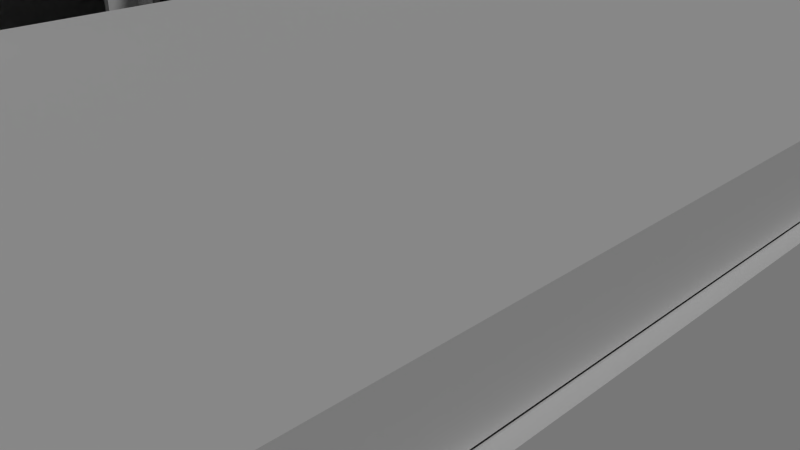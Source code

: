 # Source: indoor.blend  (saved by Blender 2.70.0; exported with 4.5.12 LTS)
import bpy
from mathutils import Matrix  # noqa: F401  (used for matrix-valued properties, if any)

bpy.ops.wm.read_factory_settings(use_empty=True)
scene = bpy.context.scene
scene.name = 'Scene'

# ---- collections
col_collection_1 = bpy.data.collections.new('Collection 1'); scene.collection.children.link(col_collection_1)

# ---- materials (node trees are filled in below, after node groups)
mat_material = bpy.data.materials.new('Material')
mat_material.alpha_threshold = 0.0
mat_material.use_transparent_shadow = False
mat_material.preview_render_type = 'CUBE'
mat_material.roughness = 0.5
mat_material.line_color = (0.0, 0.0, 0.0, 1.0)
mat_material_001 = bpy.data.materials.new('Material.001')
mat_material_001.alpha_threshold = 0.0
mat_material_001.use_transparent_shadow = False
mat_material_001.preview_render_type = 'CUBE'
mat_material_001.roughness = 0.5
mat_material_001.line_color = (0.0, 0.0, 0.0, 1.0)

# ---- material node trees

# ---- world
world_world = bpy.data.worlds.new('World'); scene.world = world_world
world_world.color = (0.05088, 0.05088, 0.05088)
world_world.use_sun_shadow = False
world_world.sun_shadow_jitter_overblur = 0.0
world_world.cycles.sampling_method = 'MANUAL'
world_world.cycles.sample_map_resolution = 256

# ---- cameras
cam_camera = bpy.data.cameras.new('Camera')
cam_camera.clip_end = 100.0
cam_camera.lens = 35.0
cam_camera.sensor_width = 32.0
cam_camera.sensor_height = 18.0
cam_camera.ortho_scale = 7.314
cam_camera.dof.focus_distance = 0.0
cam_camera.dof.aperture_fstop = 128.0

# ---- lights
light_lamp = bpy.data.lights.new('Lamp', 'SUN')
light_lamp.transmission_factor = 0.0
light_lamp.cutoff_distance = 30.0
light_lamp.angle = 0.1993
light_lamp.energy = 1.0
light_lamp.shadow_buffer_clip_start = 1.001
light_lamp.shadow_soft_size = 0.1
light_lamp.shadow_cascade_max_distance = 1000.0
light_lamp.cycles.use_multiple_importance_sampling = False

# ---- meshes
me_cube_022 = bpy.data.meshes.new('Cube.022')
me_cube_022.from_pydata([(-1.0, -1.0, -1.0), (-1.0, 1.0, -1.0), (1.0, 1.0, -1.0), (1.0, -1.0, -1.0), (-1.0, -1.0, 1.0), (-1.0, 1.0, 1.0), (1.0, 1.0, 1.0), (1.0, -1.0, 1.0)], [], [(4, 5, 1, 0), (5, 6, 2, 1), (6, 7, 3, 2), (7, 4, 0, 3), (0, 1, 2, 3), (7, 6, 5, 4)])
me_cube_022.use_remesh_preserve_volume = False
me_cube_022.use_remesh_preserve_attributes = False
me_cube_022.use_mirror_vertex_groups = False
me_cube_022.update()
me_cube_021 = bpy.data.meshes.new('Cube.021')
me_cube_021.from_pydata([(-1.0, -1.0, -1.0), (-1.0, 1.0, -1.0), (1.0, 1.0, -1.0), (1.0, -1.0, -1.0), (-1.0, -1.0, 1.0), (-1.0, 1.0, 1.0), (1.0, 1.0, 1.0), (1.0, -1.0, 1.0)], [], [(4, 5, 1, 0), (5, 6, 2, 1), (6, 7, 3, 2), (7, 4, 0, 3), (0, 1, 2, 3), (7, 6, 5, 4)])
me_cube_021.use_remesh_preserve_volume = False
me_cube_021.use_remesh_preserve_attributes = False
me_cube_021.use_mirror_vertex_groups = False
me_cube_021.update()
me_cube_020 = bpy.data.meshes.new('Cube.020')
me_cube_020.from_pydata([(-1.0, -1.0, -1.0), (-1.0, 1.0, -1.0), (1.0, 1.0, -1.0), (1.0, -1.0, -1.0), (-1.0, -1.0, 1.0), (-1.0, 1.0, 1.0), (1.0, 1.0, 1.0), (1.0, -1.0, 1.0)], [], [(4, 5, 1, 0), (5, 6, 2, 1), (6, 7, 3, 2), (7, 4, 0, 3), (0, 1, 2, 3), (7, 6, 5, 4)])
me_cube_020.use_remesh_preserve_volume = False
me_cube_020.use_remesh_preserve_attributes = False
me_cube_020.use_mirror_vertex_groups = False
me_cube_020.update()
me_cube_019 = bpy.data.meshes.new('Cube.019')
me_cube_019.from_pydata([(-1.0, -1.0, -1.0), (-1.0, 1.0, -1.0), (1.0, 1.0, -1.0), (1.0, -1.0, -1.0), (-1.0, -1.0, 1.0), (-1.0, 1.0, 1.0), (1.0, 1.0, 1.0), (1.0, -1.0, 1.0)], [], [(4, 5, 1, 0), (5, 6, 2, 1), (6, 7, 3, 2), (7, 4, 0, 3), (0, 1, 2, 3), (7, 6, 5, 4)])
me_cube_019.use_remesh_preserve_volume = False
me_cube_019.use_remesh_preserve_attributes = False
me_cube_019.use_mirror_vertex_groups = False
me_cube_019.update()
me_cube_018 = bpy.data.meshes.new('Cube.018')
me_cube_018.from_pydata([(-0.2857, -0.2857, -1.0), (-1.0, -1.0, -1.0), (-1.0, 1.0, -1.0), (1.0, 1.0, -1.0), (0.2857, 0.2857, -1.0), (-0.2857, 0.2857, -1.0), (0.2857, -0.2857, -1.0), (1.0, -1.0, -1.0), (-1.0, -1.0, 1.0), (-1.0, 1.0, 1.0), (1.0, 1.0, 1.0), (1.0, -1.0, 1.0), (-0.2857, -0.2857, 1.0), (-0.2857, 0.2857, 1.0), (0.2857, 0.2857, 1.0), (0.2857, -0.2857, 1.0)], [], [(0, 1, 2, 3, 4, 5), (0, 6, 4, 3, 7, 1), (1, 8, 9, 2), (10, 3, 2, 9), (3, 10, 11, 7), (7, 11, 8, 1), (12, 13, 14, 10, 9, 8), (12, 8, 11, 10, 14, 15), (13, 12, 0, 5), (14, 13, 5, 4), (12, 15, 6, 0), (15, 14, 4, 6)])
me_cube_018.materials.append(mat_material)
me_cube_018.use_remesh_preserve_volume = False
me_cube_018.use_remesh_preserve_attributes = False
me_cube_018.use_mirror_vertex_groups = False
me_cube_018.update()
me_cylinder = bpy.data.meshes.new('Cylinder')
me_cylinder.from_pydata([(0.0, 1.0, -1.0), (0.0, 1.0, 1.0), (0.1951, 0.9808, -1.0), (0.1951, 0.9808, 1.0), (0.3827, 0.9239, -1.0), (0.3827, 0.9239, 1.0), (0.5556, 0.8315, -1.0), (0.5556, 0.8315, 1.0), (0.7071, 0.7071, -1.0), (0.7071, 0.7071, 1.0), (0.8315, 0.5556, -1.0), (0.8315, 0.5556, 1.0), (0.9239, 0.3827, -1.0), (0.9239, 0.3827, 1.0), (0.9808, 0.1951, -1.0), (0.9808, 0.1951, 1.0), (1.0, 7.55e-08, -1.0), (1.0, 7.55e-08, 1.0), (0.9808, -0.1951, -1.0), (0.9808, -0.1951, 1.0), (0.9239, -0.3827, -1.0), (0.9239, -0.3827, 1.0), (0.8315, -0.5556, -1.0), (0.8315, -0.5556, 1.0), (0.7071, -0.7071, -1.0), (0.7071, -0.7071, 1.0), (0.5556, -0.8315, -1.0), (0.5556, -0.8315, 1.0), (0.3827, -0.9239, -1.0), (0.3827, -0.9239, 1.0), (0.1951, -0.9808, -1.0), (0.1951, -0.9808, 1.0), (-3.258e-07, -1.0, -1.0), (-3.258e-07, -1.0, 1.0), (-0.1951, -0.9808, -1.0), (-0.1951, -0.9808, 1.0), (-0.3827, -0.9239, -1.0), (-0.3827, -0.9239, 1.0), (-0.5556, -0.8315, -1.0), (-0.5556, -0.8315, 1.0), (-0.7071, -0.7071, -1.0), (-0.7071, -0.7071, 1.0), (-0.8315, -0.5556, -1.0), (-0.8315, -0.5556, 1.0), (-0.9239, -0.3827, -1.0), (-0.9239, -0.3827, 1.0), (-0.9808, -0.1951, -1.0), (-0.9808, -0.1951, 1.0), (-1.0, 9.656e-07, -1.0), (-1.0, 9.656e-07, 1.0), (-0.9808, 0.1951, -1.0), (-0.9808, 0.1951, 1.0), (-0.9239, 0.3827, -1.0), (-0.9239, 0.3827, 1.0), (-0.8315, 0.5556, -1.0), (-0.8315, 0.5556, 1.0), (-0.7071, 0.7071, -1.0), (-0.7071, 0.7071, 1.0), (-0.5556, 0.8315, -1.0), (-0.5556, 0.8315, 1.0), (-0.3827, 0.9239, -1.0), (-0.3827, 0.9239, 1.0), (-0.1951, 0.9808, -1.0), (-0.1951, 0.9808, 1.0)], [], [(0, 1, 3, 2), (2, 3, 5, 4), (4, 5, 7, 6), (6, 7, 9, 8), (8, 9, 11, 10), (10, 11, 13, 12), (12, 13, 15, 14), (14, 15, 17, 16), (16, 17, 19, 18), (18, 19, 21, 20), (20, 21, 23, 22), (22, 23, 25, 24), (24, 25, 27, 26), (26, 27, 29, 28), (28, 29, 31, 30), (30, 31, 33, 32), (32, 33, 35, 34), (34, 35, 37, 36), (36, 37, 39, 38), (38, 39, 41, 40), (40, 41, 43, 42), (42, 43, 45, 44), (44, 45, 47, 46), (46, 47, 49, 48), (48, 49, 51, 50), (50, 51, 53, 52), (52, 53, 55, 54), (54, 55, 57, 56), (56, 57, 59, 58), (58, 59, 61, 60), (3, 1, 63, 61, 59, 57, 55, 53, 51, 49, 47, 45, 43, 41, 39, 37, 35, 33, 31, 29, 27, 25, 23, 21, 19, 17, 15, 13, 11, 9, 7, 5), (62, 63, 1, 0), (60, 61, 63, 62), (0, 2, 4, 6, 8, 10, 12, 14, 16, 18, 20, 22, 24, 26, 28, 30, 32, 34, 36, 38, 40, 42, 44, 46, 48, 50, 52, 54, 56, 58, 60, 62)])
me_cylinder.use_remesh_preserve_volume = False
me_cylinder.use_remesh_preserve_attributes = False
me_cylinder.use_mirror_vertex_groups = False
me_cylinder.update()
me_cube_017 = bpy.data.meshes.new('Cube.017')
me_cube_017.from_pydata([(-1.0, -1.0, -1.0), (-1.0, 1.0, -1.0), (1.0, 1.0, -1.0), (1.0, -1.0, -1.0), (-1.0, -1.0, 1.0), (-1.0, 1.0, 1.0), (1.0, 1.0, 1.0), (1.0, -1.0, 1.0)], [], [(4, 5, 1, 0), (5, 6, 2, 1), (6, 7, 3, 2), (7, 4, 0, 3), (0, 1, 2, 3), (7, 6, 5, 4)])
me_cube_017.use_remesh_preserve_volume = False
me_cube_017.use_remesh_preserve_attributes = False
me_cube_017.use_mirror_vertex_groups = False
me_cube_017.update()
me_cube_016 = bpy.data.meshes.new('Cube.016')
me_cube_016.from_pydata([(-1.0, -1.0, -1.0), (-1.0, 1.0, -1.0), (1.0, 1.0, -1.0), (1.0, -1.0, -1.0), (-1.0, -1.0, 1.0), (-1.0, 1.0, 1.0), (1.0, 1.0, 1.0), (1.0, -1.0, 1.0)], [], [(4, 5, 1, 0), (5, 6, 2, 1), (6, 7, 3, 2), (7, 4, 0, 3), (0, 1, 2, 3), (7, 6, 5, 4)])
me_cube_016.use_remesh_preserve_volume = False
me_cube_016.use_remesh_preserve_attributes = False
me_cube_016.use_mirror_vertex_groups = False
me_cube_016.update()
me_cube_015 = bpy.data.meshes.new('Cube.015')
me_cube_015.from_pydata([(-1.0, -1.0, -1.0), (-1.0, 1.0, -1.0), (1.0, 1.0, -1.0), (1.0, -1.0, -1.0), (-1.0, -1.0, 1.0), (-1.0, 1.0, 1.0), (1.0, 1.0, 1.0), (1.0, -1.0, 1.0)], [], [(4, 5, 1, 0), (5, 6, 2, 1), (6, 7, 3, 2), (7, 4, 0, 3), (0, 1, 2, 3), (7, 6, 5, 4)])
me_cube_015.use_remesh_preserve_volume = False
me_cube_015.use_remesh_preserve_attributes = False
me_cube_015.use_mirror_vertex_groups = False
me_cube_015.update()
me_cube_014 = bpy.data.meshes.new('Cube.014')
me_cube_014.from_pydata([(-1.0, -1.0, -1.0), (-1.0, 1.0, -1.0), (1.0, 1.0, -1.0), (1.0, -1.0, -1.0), (-1.0, -1.0, 1.0), (-1.0, 1.0, 1.0), (1.0, 1.0, 1.0), (1.0, -1.0, 1.0)], [], [(4, 5, 1, 0), (5, 6, 2, 1), (6, 7, 3, 2), (7, 4, 0, 3), (0, 1, 2, 3), (7, 6, 5, 4)])
me_cube_014.use_remesh_preserve_volume = False
me_cube_014.use_remesh_preserve_attributes = False
me_cube_014.use_mirror_vertex_groups = False
me_cube_014.update()
me_cube_013 = bpy.data.meshes.new('Cube.013')
me_cube_013.from_pydata([(-1.0, -1.0, -1.0), (-1.0, 1.0, -1.0), (1.0, 1.0, -1.0), (1.0, -1.0, -1.0), (-1.0, -1.0, 1.0), (-1.0, 1.0, 1.0), (1.0, 1.0, 1.0), (1.0, -1.0, 1.0)], [], [(4, 5, 1, 0), (5, 6, 2, 1), (6, 7, 3, 2), (7, 4, 0, 3), (0, 1, 2, 3), (7, 6, 5, 4)])
me_cube_013.use_remesh_preserve_volume = False
me_cube_013.use_remesh_preserve_attributes = False
me_cube_013.use_mirror_vertex_groups = False
me_cube_013.update()
me_cube_012 = bpy.data.meshes.new('Cube.012')
me_cube_012.from_pydata([(-1.0, -1.0, -1.0), (-1.0, 1.0, -1.0), (1.0, 1.0, -1.0), (1.0, -1.0, -1.0), (-1.0, -1.0, 1.0), (-1.0, 1.0, 1.0), (1.0, 1.0, 1.0), (1.0, -1.0, 1.0)], [], [(4, 5, 1, 0), (5, 6, 2, 1), (6, 7, 3, 2), (7, 4, 0, 3), (0, 1, 2, 3), (7, 6, 5, 4)])
me_cube_012.use_remesh_preserve_volume = False
me_cube_012.use_remesh_preserve_attributes = False
me_cube_012.use_mirror_vertex_groups = False
me_cube_012.update()
me_cube_011 = bpy.data.meshes.new('Cube.011')
me_cube_011.from_pydata([(-1.0, -1.0, -1.0), (-1.0, 1.0, -1.0), (1.0, 1.0, -1.0), (1.0, -1.0, -1.0), (-1.0, -1.0, 1.0), (-1.0, 1.0, 1.0), (1.0, 1.0, 1.0), (1.0, -1.0, 1.0)], [], [(4, 5, 1, 0), (5, 6, 2, 1), (6, 7, 3, 2), (7, 4, 0, 3), (0, 1, 2, 3), (7, 6, 5, 4)])
me_cube_011.use_remesh_preserve_volume = False
me_cube_011.use_remesh_preserve_attributes = False
me_cube_011.use_mirror_vertex_groups = False
me_cube_011.update()
me_cube_010 = bpy.data.meshes.new('Cube.010')
me_cube_010.from_pydata([(-1.0, -1.0, -1.0), (-1.0, 1.0, -1.0), (1.0, 1.0, -1.0), (1.0, -1.0, -1.0), (-1.0, -1.0, 1.0), (-1.0, 1.0, 1.0), (1.0, 1.0, 1.0), (1.0, -1.0, 1.0)], [], [(4, 5, 1, 0), (5, 6, 2, 1), (6, 7, 3, 2), (7, 4, 0, 3), (0, 1, 2, 3), (7, 6, 5, 4)])
me_cube_010.use_remesh_preserve_volume = False
me_cube_010.use_remesh_preserve_attributes = False
me_cube_010.use_mirror_vertex_groups = False
me_cube_010.update()
me_cube_009 = bpy.data.meshes.new('Cube.009')
me_cube_009.from_pydata([(-1.0, -1.0, -1.0), (-1.0, 1.0, -1.0), (1.0, 1.0, -1.0), (1.0, -1.0, -1.0), (-1.0, -1.0, 1.0), (-1.0, 1.0, 1.0), (1.0, 1.0, 1.0), (1.0, -1.0, 1.0)], [], [(4, 5, 1, 0), (5, 6, 2, 1), (6, 7, 3, 2), (7, 4, 0, 3), (0, 1, 2, 3), (7, 6, 5, 4)])
me_cube_009.use_remesh_preserve_volume = False
me_cube_009.use_remesh_preserve_attributes = False
me_cube_009.use_mirror_vertex_groups = False
me_cube_009.update()
me_cube_008 = bpy.data.meshes.new('Cube.008')
me_cube_008.from_pydata([(-1.0, -1.0, -1.0), (-1.0, 1.0, -1.0), (1.0, 1.0, -1.0), (1.0, -1.0, -1.0), (-1.0, -1.0, 1.0), (-1.0, 1.0, 1.0), (1.0, 1.0, 1.0), (1.0, -1.0, 1.0)], [], [(4, 5, 1, 0), (5, 6, 2, 1), (6, 7, 3, 2), (7, 4, 0, 3), (0, 1, 2, 3), (7, 6, 5, 4)])
me_cube_008.use_remesh_preserve_volume = False
me_cube_008.use_remesh_preserve_attributes = False
me_cube_008.use_mirror_vertex_groups = False
me_cube_008.update()
me_cube_007 = bpy.data.meshes.new('Cube.007')
me_cube_007.from_pydata([(-1.0, -1.0, -1.0), (-1.0, 1.0, -1.0), (1.0, 1.0, -1.0), (1.0, -1.0, -1.0), (-1.0, -1.0, 1.0), (-1.0, 1.0, 1.0), (1.0, 1.0, 1.0), (1.0, -1.0, 1.0)], [], [(4, 5, 1, 0), (5, 6, 2, 1), (6, 7, 3, 2), (7, 4, 0, 3), (0, 1, 2, 3), (7, 6, 5, 4)])
me_cube_007.use_remesh_preserve_volume = False
me_cube_007.use_remesh_preserve_attributes = False
me_cube_007.use_mirror_vertex_groups = False
me_cube_007.update()
me_cube_006 = bpy.data.meshes.new('Cube.006')
me_cube_006.from_pydata([(-1.0, -1.0, -1.0), (-1.0, 1.0, -1.0), (1.0, 1.0, -1.0), (1.0, -1.0, -1.0), (-1.0, -1.0, 1.0), (-1.0, 1.0, 1.0), (1.0, 1.0, 1.0), (1.0, -1.0, 1.0)], [], [(4, 5, 1, 0), (5, 6, 2, 1), (6, 7, 3, 2), (7, 4, 0, 3), (0, 1, 2, 3), (7, 6, 5, 4)])
me_cube_006.use_remesh_preserve_volume = False
me_cube_006.use_remesh_preserve_attributes = False
me_cube_006.use_mirror_vertex_groups = False
me_cube_006.update()
me_cube_005 = bpy.data.meshes.new('Cube.005')
me_cube_005.from_pydata([(-1.0, -1.0, -1.0), (-1.0, 1.0, -1.0), (1.0, 1.0, -1.0), (1.0, -1.0, -1.0), (-1.0, -1.0, 1.0), (-1.0, 1.0, 1.0), (1.0, 1.0, 1.0), (1.0, -1.0, 1.0)], [], [(4, 5, 1, 0), (5, 6, 2, 1), (6, 7, 3, 2), (7, 4, 0, 3), (0, 1, 2, 3), (7, 6, 5, 4)])
me_cube_005.use_remesh_preserve_volume = False
me_cube_005.use_remesh_preserve_attributes = False
me_cube_005.use_mirror_vertex_groups = False
me_cube_005.update()
me_cube_004 = bpy.data.meshes.new('Cube.004')
me_cube_004.from_pydata([(-1.0, -1.0, -1.0), (-1.0, 1.0, -1.0), (1.0, 1.0, -1.0), (1.0, -1.0, -1.0), (-1.0, -1.0, 1.0), (-1.0, 1.0, 1.0), (1.0, 1.0, 1.0), (1.0, -1.0, 1.0)], [], [(4, 5, 1, 0), (5, 6, 2, 1), (6, 7, 3, 2), (7, 4, 0, 3), (0, 1, 2, 3), (7, 6, 5, 4)])
me_cube_004.use_remesh_preserve_volume = False
me_cube_004.use_remesh_preserve_attributes = False
me_cube_004.use_mirror_vertex_groups = False
me_cube_004.update()
me_cube_003 = bpy.data.meshes.new('Cube.003')
me_cube_003.from_pydata([(-1.0, -1.0, -1.0), (-1.0, 1.0, -1.0), (1.0, 1.0, -1.0), (1.0, -1.0, -1.0), (-1.0, -1.0, 1.0), (-1.0, 1.0, 1.0), (1.0, 1.0, 1.0), (1.0, -1.0, 1.0)], [], [(4, 5, 1, 0), (5, 6, 2, 1), (6, 7, 3, 2), (7, 4, 0, 3), (0, 1, 2, 3), (7, 6, 5, 4)])
me_cube_003.use_remesh_preserve_volume = False
me_cube_003.use_remesh_preserve_attributes = False
me_cube_003.use_mirror_vertex_groups = False
me_cube_003.update()
me_cube_002 = bpy.data.meshes.new('Cube.002')
me_cube_002.from_pydata([(-1.0, -1.0, -1.0), (-1.0, 1.0, -1.0), (1.0, 1.0, -1.0), (1.0, -1.0, -1.0), (-1.0, -1.0, 1.0), (-1.0, 1.0, 1.0), (1.0, 1.0, 1.0), (1.0, -1.0, 1.0)], [], [(4, 5, 1, 0), (5, 6, 2, 1), (6, 7, 3, 2), (7, 4, 0, 3), (0, 1, 2, 3), (7, 6, 5, 4)])
me_cube_002.use_remesh_preserve_volume = False
me_cube_002.use_remesh_preserve_attributes = False
me_cube_002.use_mirror_vertex_groups = False
me_cube_002.update()
me_cube = bpy.data.meshes.new('Cube')
me_cube.from_pydata([(-0.2857, -0.2857, -1.0), (-1.0, -1.0, -1.0), (-1.0, 1.0, -1.0), (1.0, 1.0, -1.0), (0.2857, 0.2857, -1.0), (-0.2857, 0.2857, -1.0), (0.2857, -0.2857, -1.0), (1.0, -1.0, -1.0), (-1.0, -1.0, 1.0), (-1.0, 1.0, 1.0), (1.0, 1.0, 1.0), (1.0, -1.0, 1.0), (-0.2857, -0.2857, 1.0), (-0.2857, 0.2857, 1.0), (0.2857, 0.2857, 1.0), (0.2857, -0.2857, 1.0)], [], [(0, 1, 2, 3, 4, 5), (0, 6, 4, 3, 7, 1), (1, 8, 9, 2), (10, 3, 2, 9), (3, 10, 11, 7), (7, 11, 8, 1), (12, 13, 14, 10, 9, 8), (12, 8, 11, 10, 14, 15), (13, 12, 0, 5), (14, 13, 5, 4), (12, 15, 6, 0), (15, 14, 4, 6)])
_uv = me_cube.uv_layers.new(name='UVMap')
_uv.uv.foreach_set('vector', [0.5, 1.0, 0.933, 0.75, 0.933, 0.25, 0.5, 0.0, 0.06699, 0.25, 0.06699, 0.75, 0.5, 1.0, 0.933, 0.75, 0.933, 0.25, 0.5, 0.0, 0.06699, 0.25, 0.06699, 0.75, 0.0, 0.0, 1.0, 0.0, 1.0, 1.0, 0.0, 1.0, 0.0, 0.0, 1.0, 0.0, 1.0, 1.0, 0.0, 1.0, 0.0, 0.0, 1.0, 0.0, 1.0, 1.0, 0.0, 1.0, 0.0, 0.0, 1.0, 0.0, 1.0, 1.0, 0.0, 1.0, 0.5, 1.0, 0.933, 0.75, 0.933, 0.25, 0.5, 0.0, 0.06699, 0.25, 0.06699, 0.75, 0.5, 1.0, 0.933, 0.75, 0.933, 0.25, 0.5, 0.0, 0.06699, 0.25, 0.06699, 0.75, 0.0, 0.0, 1.0, 0.0, 1.0, 1.0, 0.0, 1.0, 0.0, 0.0, 1.0, 0.0, 1.0, 1.0, 0.0, 1.0, 0.0, 0.0, 1.0, 0.0, 1.0, 1.0, 0.0, 1.0, 0.0, 0.0, 1.0, 0.0, 1.0, 1.0, 0.0, 1.0])
_ca = me_cube.color_attributes.new('Col', 'BYTE_COLOR', 'CORNER')
_ca.data.foreach_set('color', [1.0, 1.0, 1.0, 1.0, 1.0, 1.0, 1.0, 1.0, 1.0, 1.0, 1.0, 1.0, 1.0, 1.0, 1.0, 1.0, 1.0, 1.0, 1.0, 1.0, 1.0, 1.0, 1.0, 1.0, 1.0, 1.0, 1.0, 1.0, 1.0, 1.0, 1.0, 1.0, 1.0, 1.0, 1.0, 1.0, 1.0, 1.0, 1.0, 1.0, 1.0, 1.0, 1.0, 1.0, 1.0, 1.0, 1.0, 1.0, 1.0, 1.0, 1.0, 1.0, 1.0, 1.0, 1.0, 1.0, 1.0, 1.0, 1.0, 1.0, 1.0, 1.0, 1.0, 1.0, 1.0, 1.0, 1.0, 1.0, 1.0, 1.0, 1.0, 1.0, 1.0, 1.0, 1.0, 1.0, 1.0, 1.0, 1.0, 1.0, 1.0, 1.0, 1.0, 1.0, 1.0, 1.0, 1.0, 1.0, 1.0, 1.0, 1.0, 1.0, 1.0, 1.0, 1.0, 1.0, 1.0, 1.0, 1.0, 1.0, 1.0, 1.0, 1.0, 1.0, 1.0, 1.0, 1.0, 1.0, 1.0, 1.0, 1.0, 1.0, 1.0, 1.0, 1.0, 1.0, 1.0, 1.0, 1.0, 1.0, 1.0, 1.0, 1.0, 1.0, 1.0, 1.0, 1.0, 1.0, 1.0, 1.0, 1.0, 1.0, 1.0, 1.0, 1.0, 1.0, 1.0, 1.0, 1.0, 1.0, 1.0, 1.0, 1.0, 1.0, 1.0, 1.0, 1.0, 1.0, 1.0, 1.0, 1.0, 1.0, 1.0, 1.0, 1.0, 1.0, 1.0, 1.0, 1.0, 1.0, 1.0, 1.0, 1.0, 1.0, 1.0, 1.0, 1.0, 1.0, 1.0, 1.0, 1.0, 1.0, 1.0, 1.0, 1.0, 1.0, 1.0, 1.0, 1.0, 1.0, 1.0, 1.0, 1.0, 1.0, 1.0, 1.0, 1.0, 1.0, 1.0, 1.0, 1.0, 1.0, 1.0, 1.0, 1.0, 1.0, 1.0, 1.0, 1.0, 1.0, 1.0, 1.0, 1.0, 1.0, 1.0, 1.0, 1.0, 1.0, 1.0, 1.0, 1.0, 1.0, 1.0, 1.0, 1.0, 1.0, 1.0, 1.0, 1.0, 1.0, 1.0, 1.0, 1.0, 1.0])
me_cube.materials.append(mat_material_001)
me_cube.use_remesh_preserve_volume = False
me_cube.use_remesh_preserve_attributes = False
me_cube.use_mirror_vertex_groups = False
me_cube.update()

# ---- objects
ob_cube_003 = bpy.data.objects.new('Cube.003', me_cube_022)
ob_cube_002 = bpy.data.objects.new('Cube.002', me_cube_021)
ob_cube_001 = bpy.data.objects.new('Cube.001', me_cube_020)
ob_cube = bpy.data.objects.new('Cube', me_cube_019)
ob_piso3 = bpy.data.objects.new('piso3', me_cube_018)
ob_tubo = bpy.data.objects.new('tubo', me_cylinder)
ob_coluna_interior = bpy.data.objects.new('coluna-interior', me_cube_017)
ob_coluna_interior_002 = bpy.data.objects.new('coluna-interior.002', me_cube_016)
ob_coluna_interior_003 = bpy.data.objects.new('coluna-interior.003', me_cube_015)
ob_coluna_interior_004 = bpy.data.objects.new('coluna-interior.004', me_cube_014)
ob_coluna_interior_005 = bpy.data.objects.new('coluna-interior.005', me_cube_013)
ob_coluna_interior_006 = bpy.data.objects.new('coluna-interior.006', me_cube_012)
ob_coluna_interior_007 = bpy.data.objects.new('coluna-interior.007', me_cube_011)
ob_coluna_interior_008 = bpy.data.objects.new('coluna-interior.008', me_cube_010)
ob_coluna_interior_009 = bpy.data.objects.new('coluna-interior.009', me_cube_009)
ob_coluna_interior_010 = bpy.data.objects.new('coluna-interior.010', me_cube_008)
ob_coluna_interior_011 = bpy.data.objects.new('coluna-interior.011', me_cube_007)
ob_coluna_interior_012 = bpy.data.objects.new('coluna-interior.012', me_cube_006)
ob_parede_interior = bpy.data.objects.new('parede-interior', me_cube_005)
ob_parede_interior_002 = bpy.data.objects.new('parede-interior.002', me_cube_004)
ob_parede_interior_003 = bpy.data.objects.new('parede-interior.003', me_cube_003)
ob_parede_interior_001 = bpy.data.objects.new('parede-interior.001', me_cube_002)
ob_piso2 = bpy.data.objects.new('piso2', me_cube)
ob_lamp = bpy.data.objects.new('Lamp', light_lamp)
ob_camera = bpy.data.objects.new('Camera', cam_camera)

# ---- transforms, parenting, visibility, modifiers, constraints
ob_cube_003.location = (4.697, 0.01637, 1.321)
ob_cube_003.rotation_euler = (0.0, -0.0, 1.571)
ob_cube_003.scale = (5.185, 0.5, 0.025)
ob_cube_003.lineart.crease_threshold = 0.0
ob_cube_002.location = (-4.674, 0.01637, 1.321)
ob_cube_002.rotation_euler = (0.0, -0.0, 1.571)
ob_cube_002.scale = (5.185, 0.5, 0.025)
ob_cube_002.lineart.crease_threshold = 0.0
ob_cube_001.location = (0.01362, 4.703, 1.321)
ob_cube_001.scale = (4.185, 0.5, 0.025)
ob_cube_001.lineart.crease_threshold = 0.0
ob_cube.location = (0.01362, -4.671, 1.321)
ob_cube.scale = (4.185, 0.5, 0.025)
ob_cube.lineart.crease_threshold = 0.0
ob_piso3.location = (0.0, 0.0, 5.045)
ob_piso3.scale = (14.0, 14.0, 0.5)
ob_piso3.lock_rotations_4d = False
ob_piso3.empty_display_type = 'ARROWS'
ob_piso3.hide_viewport = True
ob_piso3.lineart.crease_threshold = 0.0
ob_tubo.location = (3.897, -3.844, 0.8168)
ob_tubo.scale = (0.1, 0.1, 10.0)
ob_tubo.lineart.crease_threshold = 0.0
ob_coluna_interior.location = (4.11, 3.68, 1.019)
ob_coluna_interior.scale = (0.1, 0.5, 5.641)
ob_coluna_interior.lineart.crease_threshold = 0.0
ob_coluna_interior_002.location = (4.11, -3.67, 1.019)
ob_coluna_interior_002.scale = (0.1, 0.5, 5.641)
ob_coluna_interior_002.lineart.crease_threshold = 0.0
ob_coluna_interior_003.location = (-4.085, -3.67, 1.019)
ob_coluna_interior_003.scale = (0.1, 0.5, 5.641)
ob_coluna_interior_003.lineart.crease_threshold = 0.0
ob_coluna_interior_004.location = (3.717, -4.065, 1.019)
ob_coluna_interior_004.rotation_euler = (0.0, -0.0, -1.571)
ob_coluna_interior_004.scale = (0.1, 0.5, 5.641)
ob_coluna_interior_004.lineart.crease_threshold = 0.0
ob_coluna_interior_005.location = (-3.686, -4.076, 1.019)
ob_coluna_interior_005.rotation_euler = (0.0, -0.0, -1.571)
ob_coluna_interior_005.scale = (0.1, 0.5, 5.641)
ob_coluna_interior_005.lineart.crease_threshold = 0.0
ob_coluna_interior_006.location = (-4.079, 3.687, 1.019)
ob_coluna_interior_006.scale = (0.1, 0.5, 5.641)
ob_coluna_interior_006.lineart.crease_threshold = 0.0
ob_coluna_interior_007.location = (-3.686, 4.088, 1.019)
ob_coluna_interior_007.rotation_euler = (0.0, -0.0, -1.571)
ob_coluna_interior_007.scale = (0.1, 0.5, 5.641)
ob_coluna_interior_007.lineart.crease_threshold = 0.0
ob_coluna_interior_008.location = (3.717, 4.088, 1.019)
ob_coluna_interior_008.rotation_euler = (0.0, -0.0, -1.571)
ob_coluna_interior_008.scale = (0.1, 0.5, 5.641)
ob_coluna_interior_008.lineart.crease_threshold = 0.0
ob_coluna_interior_009.location = (14.1, 0.04055, 2.523)
ob_coluna_interior_009.rotation_euler = (0.0, 0.0, -3.142)
ob_coluna_interior_009.scale = (0.1, 14.0, 2.0)
ob_coluna_interior_009.lineart.crease_threshold = 0.0
ob_coluna_interior_010.location = (-13.86, 0.04055, 2.523)
ob_coluna_interior_010.rotation_euler = (0.0, 0.0, -3.142)
ob_coluna_interior_010.scale = (0.1, 14.0, 2.0)
ob_coluna_interior_010.lineart.crease_threshold = 0.0
ob_coluna_interior_011.location = (0.01315, -13.73, 2.523)
ob_coluna_interior_011.rotation_euler = (0.0, -0.0, -1.571)
ob_coluna_interior_011.scale = (0.1, 14.0, 2.0)
ob_coluna_interior_011.lineart.crease_threshold = 0.0
ob_coluna_interior_012.location = (0.01315, 13.81, 2.523)
ob_coluna_interior_012.rotation_euler = (0.0, -0.0, -1.571)
ob_coluna_interior_012.scale = (0.1, 14.0, 2.0)
ob_coluna_interior_012.lineart.crease_threshold = 0.0
ob_parede_interior.location = (0.01315, -4.081, 1.019)
ob_parede_interior.rotation_euler = (0.0, -0.0, -1.571)
ob_parede_interior.scale = (0.1, 4.2, 0.5)
ob_parede_interior.lineart.crease_threshold = 0.0
ob_parede_interior_002.location = (0.01315, 4.09, 1.019)
ob_parede_interior_002.rotation_euler = (0.0, -0.0, -1.571)
ob_parede_interior_002.scale = (0.1, 4.2, 0.5)
ob_parede_interior_002.lineart.crease_threshold = 0.0
ob_parede_interior_003.location = (4.114, 0.01706, 1.019)
ob_parede_interior_003.scale = (0.1, 4.0, 0.5)
ob_parede_interior_003.lineart.crease_threshold = 0.0
ob_parede_interior_001.location = (-4.069, 0.01706, 1.019)
ob_parede_interior_001.scale = (0.1, 4.0, 0.5)
ob_parede_interior_001.lineart.crease_threshold = 0.0
ob_piso2.location = (0.0, 0.0, 0.0279)
ob_piso2.scale = (14.0, 14.0, 0.5)
ob_piso2.lock_rotations_4d = False
ob_piso2.empty_display_type = 'ARROWS'
ob_piso2.lineart.crease_threshold = 0.0
ob_lamp.location = (4.076, 1.005, 6.513)
ob_lamp.rotation_euler = (0.6503, 0.05522, 1.866)
ob_lamp.lock_rotations_4d = False
ob_lamp.empty_display_type = 'ARROWS'
ob_lamp.color = (0.0, 0.0, 0.0, 0.0)
ob_lamp.lineart.crease_threshold = 0.0
ob_camera.location = (17.1, -6.591, 8.587)
ob_camera.rotation_euler = (1.109, 0.01082, 0.8149)
ob_camera.lock_rotations_4d = False
ob_camera.empty_display_type = 'ARROWS'
ob_camera.color = (0.0, 0.0, 0.0, 0.0)
ob_camera.display_type = 'WIRE'
ob_camera.lineart.crease_threshold = 0.0

# ---- collection membership
col_collection_1.objects.link(ob_cube_003)
col_collection_1.objects.link(ob_cube_002)
col_collection_1.objects.link(ob_cube_001)
col_collection_1.objects.link(ob_cube)
col_collection_1.objects.link(ob_piso3)
col_collection_1.objects.link(ob_tubo)
col_collection_1.objects.link(ob_coluna_interior)
col_collection_1.objects.link(ob_coluna_interior_002)
col_collection_1.objects.link(ob_coluna_interior_003)
col_collection_1.objects.link(ob_coluna_interior_004)
col_collection_1.objects.link(ob_coluna_interior_005)
col_collection_1.objects.link(ob_coluna_interior_006)
col_collection_1.objects.link(ob_coluna_interior_007)
col_collection_1.objects.link(ob_coluna_interior_008)
col_collection_1.objects.link(ob_coluna_interior_009)
col_collection_1.objects.link(ob_coluna_interior_010)
col_collection_1.objects.link(ob_coluna_interior_011)
col_collection_1.objects.link(ob_coluna_interior_012)
col_collection_1.objects.link(ob_parede_interior)
col_collection_1.objects.link(ob_parede_interior_002)
col_collection_1.objects.link(ob_parede_interior_003)
col_collection_1.objects.link(ob_parede_interior_001)
col_collection_1.objects.link(ob_piso2)
col_collection_1.objects.link(ob_lamp)
col_collection_1.objects.link(ob_camera)

# ---- scene / render settings (as saved in the file)
scene.camera = ob_camera
scene.frame_start = 1; scene.frame_end = 250; scene.frame_set(1)
scene.render.engine = 'BLENDER_EEVEE_NEXT'
scene.render.resolution_percentage = 50
scene.render.dither_intensity = 0.0
scene.cycles.use_denoising = False
scene.cycles.samples = 10
scene.cycles.sampling_pattern = 'TABULATED_SOBOL'
scene.cycles.light_sampling_threshold = 0.0
scene.cycles.use_adaptive_sampling = False
scene.cycles.use_light_tree = False
scene.cycles.blur_glossy = 0.0
scene.cycles.volume_bounces = 1
scene.cycles.pixel_filter_type = 'GAUSSIAN'
scene.cycles.sample_clamp_indirect = 0.0
scene.view_settings.view_transform = 'Standard'
bpy.context.view_layer.update()
